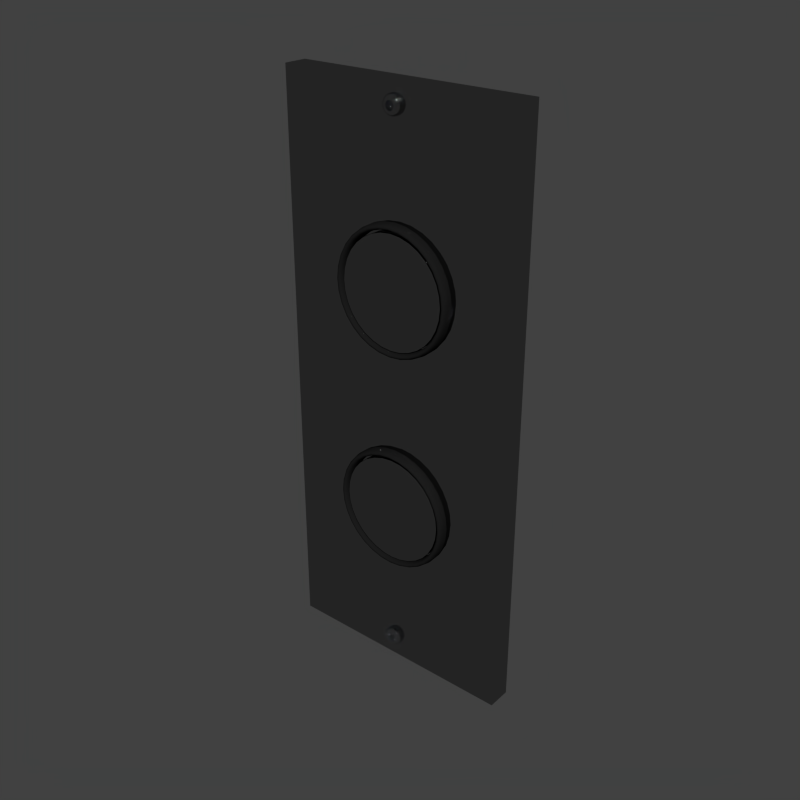 # Source: buttons.blend  (saved by Blender 3.4.6; exported with 4.5.12 LTS)
import bpy
from mathutils import Matrix  # noqa: F401  (used for matrix-valued properties, if any)

bpy.ops.wm.read_factory_settings(use_empty=True)
scene = bpy.context.scene
scene.name = 'Scene'

# ---- collections
col_collection_1 = bpy.data.collections.new('Collection 1'); scene.collection.children.link(col_collection_1)

# ---- materials (node trees are filled in below, after node groups)
mat_elevator_door = bpy.data.materials.new('elevator door')
mat_elevator_door.alpha_threshold = 0.0
mat_elevator_door.roughness = 0.5
mat_elevator_door.line_color = (0.0, 0.0, 0.0, 1.0)
mat_button_ring = bpy.data.materials.new('button ring')
mat_button_ring.alpha_threshold = 0.0
mat_button_ring.roughness = 0.5
mat_button_ring.line_color = (0.0, 0.0, 0.0, 1.0)
mat_button = bpy.data.materials.new('button')
mat_button.alpha_threshold = 0.0
mat_button.roughness = 0.5
mat_button.line_color = (0.0, 0.0, 0.0, 1.0)

# ---- material node trees
mat_elevator_door.use_nodes = True; mat_elevator_door.node_tree.nodes.clear()
_N = mat_elevator_door.node_tree.nodes; _L = mat_elevator_door.node_tree.links
n0 = _N.new('ShaderNodeOutputMaterial'); n0.name = 'Material Output'; n0.location = (300, 300)
n0.width = 120
n1 = _N.new('ShaderNodeBsdfAnisotropic'); n1.name = 'Glossy BSDF'; n1.location = (100, 300)
n1.distribution = 'BECKMANN'
n1.inputs[0].default_value = (0.3264, 0.3264, 0.3264, 1.0)
n1.inputs[1].default_value = 0.0
_L.new(n1.outputs[0], n0.inputs[0])
n0.is_active_output = True
mat_button_ring.use_nodes = True; mat_button_ring.node_tree.nodes.clear()
_N = mat_button_ring.node_tree.nodes; _L = mat_button_ring.node_tree.links
n0 = _N.new('ShaderNodeOutputMaterial'); n0.name = 'Material Output'; n0.location = (300, 300)
n0.width = 120
n1 = _N.new('ShaderNodeBsdfDiffuse'); n1.name = 'Diffuse BSDF'; n1.location = (10, 300)
n1.inputs[0].default_value = (0.01109, 0.01109, 0.01109, 1.0)
_L.new(n1.outputs[0], n0.inputs[0])
n0.is_active_output = True
mat_button.use_nodes = True; mat_button.node_tree.nodes.clear()
_N = mat_button.node_tree.nodes; _L = mat_button.node_tree.links
n0 = _N.new('ShaderNodeOutputMaterial'); n0.name = 'Material Output'; n0.location = (300, 300)
n0.width = 120
n1 = _N.new('ShaderNodeBsdfAnisotropic'); n1.name = 'Glossy BSDF'; n1.location = (100, 300)
n1.distribution = 'BECKMANN'
n1.inputs[0].default_value = (0.3108, 0.3108, 0.3108, 1.0)
n1.inputs[1].default_value = 0.0
_L.new(n1.outputs[0], n0.inputs[0])
n0.is_active_output = True

# ---- world
world_world = bpy.data.worlds.new('World'); scene.world = world_world
world_world.color = (0.05222, 0.05222, 0.05222)
world_world.use_sun_shadow = False
world_world.sun_shadow_jitter_overblur = 0.0
world_world.cycles.sampling_method = 'MANUAL'
world_world.cycles.sample_map_resolution = 256

# ---- meshes
me_plane_002 = bpy.data.meshes.new('Plane.002')
me_plane_002.from_pydata([(2.195e-05, 0.1864, -0.0001869), (-0.02133, 0.1655, -0.0001869), (-0.03017, 0.1149, -0.0001869), (-0.02133, 0.06434, -0.0001869), (2.195e-05, 0.0434, -0.0001869), (0.02137, 0.06434, -0.0001869), (0.03022, 0.1149, -0.0001869), (0.02137, 0.1655, -0.0001869), (0.05345, 0.3003, -6.101e-10), (-0.05345, 0.3003, -6.101e-10), (0.05345, 0.3003, -0.01053), (-0.05345, 0.3003, -0.01053), (0.0, 0.3003, -6.101e-10), (0.0, 0.3003, -0.01053), (-0.05345, 0.1149, -1.444e-10), (0.05345, 0.1149, -1.444e-10), (0.0, 0.1149, -0.01053), (-0.05345, 0.1149, -0.01053), (0.05345, 0.1149, -0.01053), (0.05345, 0.0, -8.429e-10), (-0.05345, 0.0, -8.429e-10), (0.0, 0.0, -0.01053), (-0.05345, 0.0, -0.01053), (0.05345, 0.0, -0.01053), (0.0, 0.0, -8.429e-10), (-0.05345, 0.3003, -0.0005447), (0.05345, 0.3003, -0.0005447), (0.0, 0.3003, -0.0005447), (0.05345, 0.1149, -0.0005447), (-0.05345, 0.1149, -0.0005447), (-0.05345, 0.0, -0.0005447), (0.05345, 0.0, -0.0005447), (-0.05345, 0.3003, -0.01017), (0.05345, 0.0, -0.01017), (-0.05345, 0.0, -0.01017), (-0.05345, 0.1149, -0.01017), (0.05345, 0.1149, -0.01017), (0.0, 0.3003, -0.01017), (0.05345, 0.3003, -0.01017), (0.03741, 0.2329, -9.345e-05), (1.098e-05, 0.2434, -9.345e-05), (-0.03739, 0.2329, -9.345e-05), (0.05345, 0.2076, -3.773e-10), (-0.05345, 0.2076, -3.773e-10), (0.05345, 0.1612, -2.608e-10), (-0.05345, 0.1612, -2.608e-10)], [(29, 45)], [(16, 18, 10, 13), (36, 38, 10, 18), (37, 32, 11, 13), (17, 16, 13, 11), (38, 37, 13, 10), (32, 35, 17, 11), (21, 23, 18, 16), (22, 21, 16, 17), (0, 40, 39, 7), (6, 15, 19, 5), (35, 34, 22, 17), (5, 19, 24, 4), (4, 24, 20, 3), (3, 20, 14, 2), (12, 40, 41, 9), (33, 36, 18, 23), (15, 44, 42, 8, 26, 28), (12, 9, 25, 27), (8, 12, 27, 26), (9, 43, 45, 14, 29, 25), (14, 20, 30, 29), (19, 15, 28, 31), (29, 30, 34, 35), (25, 29, 35, 32), (31, 28, 36, 33), (26, 27, 37, 38), (27, 25, 32, 37), (28, 26, 38, 36), (40, 12, 8, 39), (1, 41, 40, 0), (7, 44, 15, 6), (39, 42, 44, 7), (42, 39, 8), (41, 43, 9), (2, 14, 45, 1), (43, 41, 1, 45), (7, 1, 0), (5, 4, 3), (5, 3, 2, 6), (6, 2, 1, 7)])
me_plane_002.materials.append(mat_elevator_door)
me_plane_002.use_remesh_preserve_volume = False
me_plane_002.use_remesh_preserve_attributes = False
me_plane_002.use_mirror_vertex_groups = False
me_plane_002.update()
me_circle_002 = bpy.data.meshes.new('Circle.002')
me_circle_002.from_pydata([(0.0, 0.3048, 0.0), (-0.264, 0.1524, 0.0), (-0.264, -0.1524, 0.0), (2.665e-08, -0.3048, 0.0), (0.264, -0.1524, 0.0), (0.264, 0.1524, 0.0), (0.0, 0.3048, 0.1585), (-0.264, 0.1524, 0.1585), (-0.264, -0.1524, 0.1585), (2.665e-08, -0.3048, 0.1585), (0.264, -0.1524, 0.1585), (0.264, 0.1524, 0.1585), (3.056e-09, 0.211, 0.2228), (-0.1828, 0.1055, 0.2228), (-0.1828, -0.1055, 0.2228), (2.151e-08, -0.211, 0.2228), (0.1828, -0.1055, 0.2228), (0.1828, 0.1055, 0.2228), (9.216e-09, 0.1337, 0.2228), (-0.1158, 0.06686, 0.2228), (-0.1158, -0.06686, 0.2228), (2.091e-08, -0.1337, 0.2228), (0.1158, -0.06686, 0.2228), (0.1158, 0.06686, 0.2228), (9.216e-09, 0.1337, 0.07712), (-0.1158, 0.06686, 0.07712), (-0.1158, -0.06686, 0.07712), (2.091e-08, -0.1337, 0.07712), (0.1158, -0.06686, 0.07712), (0.1158, 0.06686, 0.07712), (1.363e-08, 0.08878, 0.07712), (-0.07689, 0.04439, 0.07712), (-0.07689, -0.04439, 0.07712), (2.139e-08, -0.08878, 0.07712), (0.07689, -0.04439, 0.07712), (0.07689, 0.04439, 0.07712), (1.827e-08, 0.04155, 0.07712), (-0.03598, 0.02077, 0.07712), (-0.03598, -0.02077, 0.07712), (2.19e-08, -0.04155, 0.07712), (0.03598, -0.02077, 0.07712), (0.03598, 0.02077, 0.07712), (2.094e-08, 0.01436, 0.07712), (-0.01244, 0.00718, 0.07712), (-0.01244, -0.00718, 0.07712), (2.22e-08, -0.01436, 0.07712), (0.01244, -0.00718, 0.07712), (0.01244, 0.00718, 0.07712), (2.204e-08, -9.624e-09, 0.07712), (0.1158, 0.06686, 0.07712), (9.216e-09, 0.1337, 0.07712), (-0.1158, 0.06686, 0.07712), (-0.1158, -0.06686, 0.07712), (2.091e-08, -0.1337, 0.07712), (0.1158, -0.06686, 0.07712), (0.1158, -0.06686, 0.2205), (-0.1158, -0.06686, 0.2205), (0.1158, 0.06686, 0.2205), (2.091e-08, -0.1337, 0.2205), (-0.1158, 0.06686, 0.2205), (9.216e-09, 0.1337, 0.2205)], [], [(2, 1, 7, 8), (4, 3, 9, 10), (0, 5, 11, 6), (1, 0, 6, 7), (3, 2, 8, 9), (5, 4, 10, 11), (9, 8, 14, 15), (11, 10, 16, 17), (8, 7, 13, 14), (10, 9, 15, 16), (6, 11, 17, 12), (7, 6, 12, 13), (13, 12, 18, 19), (15, 14, 20, 21), (17, 16, 22, 23), (14, 13, 19, 20), (16, 15, 21, 22), (12, 17, 23, 18), (50, 49, 29, 24), (51, 50, 24, 25), (53, 52, 26, 27), (49, 54, 28, 29), (52, 51, 25, 26), (54, 53, 27, 28), (24, 29, 35, 30), (25, 24, 30, 31), (27, 26, 32, 33), (29, 28, 34, 35), (26, 25, 31, 32), (28, 27, 33, 34), (30, 35, 41, 36), (31, 30, 36, 37), (33, 32, 38, 39), (35, 34, 40, 41), (32, 31, 37, 38), (34, 33, 39, 40), (40, 39, 45, 46), (36, 41, 47, 42), (37, 36, 42, 43), (39, 38, 44, 45), (41, 40, 46, 47), (38, 37, 43, 44), (46, 45, 48), (42, 47, 48), (43, 42, 48), (45, 44, 48), (47, 46, 48), (44, 43, 48), (60, 57, 49, 50), (59, 60, 50, 51), (58, 56, 52, 53), (57, 55, 54, 49), (56, 59, 51, 52), (55, 58, 53, 54), (20, 19, 59, 56), (19, 18, 60, 59), (21, 20, 56, 58), (22, 21, 58, 55), (23, 22, 55, 57), (18, 23, 57, 60)])
me_circle_002.polygons.foreach_set('use_smooth', [True] * 60)
me_circle_002.materials.append(mat_elevator_door)
me_circle_002.use_remesh_preserve_volume = False
me_circle_002.use_remesh_preserve_attributes = False
me_circle_002.use_mirror_vertex_groups = False
me_circle_002.update()
me_circle_001 = bpy.data.meshes.new('Circle.001')
me_circle_001.from_pydata([(0.0, 0.3048, 0.0), (-0.264, 0.1524, 0.0), (-0.264, -0.1524, 0.0), (2.665e-08, -0.3048, 0.0), (0.264, -0.1524, 0.0), (0.264, 0.1524, 0.0), (0.0, 0.3048, 0.1585), (-0.264, 0.1524, 0.1585), (-0.264, -0.1524, 0.1585), (2.665e-08, -0.3048, 0.1585), (0.264, -0.1524, 0.1585), (0.264, 0.1524, 0.1585), (3.056e-09, 0.211, 0.2228), (-0.1828, 0.1055, 0.2228), (-0.1828, -0.1055, 0.2228), (2.151e-08, -0.211, 0.2228), (0.1828, -0.1055, 0.2228), (0.1828, 0.1055, 0.2228), (9.216e-09, 0.1337, 0.2228), (-0.1158, 0.06686, 0.2228), (-0.1158, -0.06686, 0.2228), (2.091e-08, -0.1337, 0.2228), (0.1158, -0.06686, 0.2228), (0.1158, 0.06686, 0.2228), (9.216e-09, 0.1337, 0.07712), (-0.1158, 0.06686, 0.07712), (-0.1158, -0.06686, 0.07712), (2.091e-08, -0.1337, 0.07712), (0.1158, -0.06686, 0.07712), (0.1158, 0.06686, 0.07712), (1.363e-08, 0.08878, 0.07712), (-0.07689, 0.04439, 0.07712), (-0.07689, -0.04439, 0.07712), (2.139e-08, -0.08878, 0.07712), (0.07689, -0.04439, 0.07712), (0.07689, 0.04439, 0.07712), (1.827e-08, 0.04155, 0.07712), (-0.03598, 0.02077, 0.07712), (-0.03598, -0.02077, 0.07712), (2.19e-08, -0.04155, 0.07712), (0.03598, -0.02077, 0.07712), (0.03598, 0.02077, 0.07712), (2.094e-08, 0.01436, 0.07712), (-0.01244, 0.00718, 0.07712), (-0.01244, -0.00718, 0.07712), (2.22e-08, -0.01436, 0.07712), (0.01244, -0.00718, 0.07712), (0.01244, 0.00718, 0.07712), (2.204e-08, -9.624e-09, 0.07712), (0.1158, 0.06686, 0.07712), (9.216e-09, 0.1337, 0.07712), (-0.1158, 0.06686, 0.07712), (-0.1158, -0.06686, 0.07712), (2.091e-08, -0.1337, 0.07712), (0.1158, -0.06686, 0.07712), (0.1158, -0.06686, 0.2205), (-0.1158, -0.06686, 0.2205), (0.1158, 0.06686, 0.2205), (2.091e-08, -0.1337, 0.2205), (-0.1158, 0.06686, 0.2205), (9.216e-09, 0.1337, 0.2205)], [], [(2, 1, 7, 8), (4, 3, 9, 10), (0, 5, 11, 6), (1, 0, 6, 7), (3, 2, 8, 9), (5, 4, 10, 11), (9, 8, 14, 15), (11, 10, 16, 17), (8, 7, 13, 14), (10, 9, 15, 16), (6, 11, 17, 12), (7, 6, 12, 13), (13, 12, 18, 19), (15, 14, 20, 21), (17, 16, 22, 23), (14, 13, 19, 20), (16, 15, 21, 22), (12, 17, 23, 18), (50, 49, 29, 24), (51, 50, 24, 25), (53, 52, 26, 27), (49, 54, 28, 29), (52, 51, 25, 26), (54, 53, 27, 28), (24, 29, 35, 30), (25, 24, 30, 31), (27, 26, 32, 33), (29, 28, 34, 35), (26, 25, 31, 32), (28, 27, 33, 34), (30, 35, 41, 36), (31, 30, 36, 37), (33, 32, 38, 39), (35, 34, 40, 41), (32, 31, 37, 38), (34, 33, 39, 40), (40, 39, 45, 46), (36, 41, 47, 42), (37, 36, 42, 43), (39, 38, 44, 45), (41, 40, 46, 47), (38, 37, 43, 44), (46, 45, 48), (42, 47, 48), (43, 42, 48), (45, 44, 48), (47, 46, 48), (44, 43, 48), (60, 57, 49, 50), (59, 60, 50, 51), (58, 56, 52, 53), (57, 55, 54, 49), (56, 59, 51, 52), (55, 58, 53, 54), (20, 19, 59, 56), (19, 18, 60, 59), (21, 20, 56, 58), (22, 21, 58, 55), (23, 22, 55, 57), (18, 23, 57, 60)])
me_circle_001.polygons.foreach_set('use_smooth', [True] * 60)
me_circle_001.materials.append(mat_elevator_door)
me_circle_001.use_remesh_preserve_volume = False
me_circle_001.use_remesh_preserve_attributes = False
me_circle_001.use_mirror_vertex_groups = False
me_circle_001.update()
me_plane_004 = bpy.data.meshes.new('Plane.004')
me_plane_004.from_pydata([(2.195e-05, 0.1864, -0.002666), (-0.02133, 0.1655, -0.002666), (-0.03017, 0.1149, -0.002666), (-0.02133, 0.06434, -0.002666), (2.195e-05, 0.0434, -0.002666), (0.02137, 0.06434, -0.002666), (0.03022, 0.1149, -0.002666), (0.02137, 0.1655, -0.002666), (2.195e-05, 0.1864, 0.005101), (-0.02133, 0.1655, 0.005101), (-0.03017, 0.1149, 0.005101), (-0.02133, 0.06434, 0.005101), (2.195e-05, 0.0434, 0.005101), (0.02137, 0.06434, 0.005101), (0.03022, 0.1149, 0.005101), (0.02137, 0.1655, 0.005101), (2.195e-05, 0.179, 0.005101), (-0.0191, 0.1602, 0.005101), (-0.02702, 0.1149, 0.005101), (-0.0191, 0.06962, 0.005101), (2.195e-05, 0.05085, 0.005101), (0.01915, 0.06962, 0.005101), (0.02707, 0.1149, 0.005101), (0.01915, 0.1602, 0.005101), (2.195e-05, 0.179, -0.0006276), (-0.0191, 0.1602, -0.0006276), (-0.02702, 0.1149, -0.0006276), (-0.0191, 0.06962, -0.0006276), (2.195e-05, 0.05085, -0.0006276), (0.01915, 0.06962, -0.0006276), (0.02707, 0.1149, -0.0006276), (0.01915, 0.1602, -0.0006276), (2.195e-05, 0.159, -0.0006276), (-0.01314, 0.1461, -0.0006276), (-0.0186, 0.1149, -0.0006276), (-0.01314, 0.08373, -0.0006276), (2.195e-05, 0.07081, -0.0006276), (0.01319, 0.08373, -0.0006276), (0.01864, 0.1149, -0.0006276), (0.01319, 0.1461, -0.0006276), (2.195e-05, 0.1392, -0.0006276), (-0.007214, 0.1321, -0.0006276), (-0.01021, 0.1149, -0.0006276), (-0.007214, 0.09777, -0.0006276), (2.195e-05, 0.09068, -0.0006276), (0.007258, 0.09777, -0.0006276), (0.01026, 0.1149, -0.0006276), (0.007258, 0.1321, -0.0006276), (2.195e-05, 0.1237, -0.0006276), (-0.002599, 0.1211, -0.0006276), (-0.003684, 0.1149, -0.0006276), (-0.002599, 0.1087, -0.0006276), (2.195e-05, 0.1061, -0.0006276), (0.002643, 0.1087, -0.0006276), (0.003728, 0.1149, -0.0006276), (0.002643, 0.1211, -0.0006276), (2.195e-05, 0.1149, -0.0006276), (-0.02702, 0.1149, -0.0002696), (-0.0191, 0.06962, -0.0002696), (2.195e-05, 0.05085, -0.0002696), (0.01915, 0.06962, -0.0002696), (0.02707, 0.1149, -0.0002696), (0.01915, 0.1602, -0.0002696), (-0.0191, 0.1602, -0.0002696), (2.195e-05, 0.179, -0.0002696), (2.195e-05, 0.0434, -0.002123), (-0.02133, 0.06434, -0.002123), (-0.03017, 0.1149, -0.002123), (0.02137, 0.1655, -0.002123), (-0.02133, 0.1655, -0.002123), (2.195e-05, 0.1864, -0.002123), (0.03022, 0.1149, -0.002123), (0.02137, 0.06434, -0.002123)], [], [(71, 72, 13, 14), (69, 70, 8, 9), (70, 68, 15, 8), (66, 67, 10, 11), (72, 65, 12, 13), (68, 71, 14, 15), (67, 69, 9, 10), (65, 66, 11, 12), (10, 9, 17, 18), (12, 11, 19, 20), (14, 13, 21, 22), (9, 8, 16, 17), (8, 15, 23, 16), (11, 10, 18, 19), (13, 12, 20, 21), (15, 14, 22, 23), (58, 57, 26, 27), (60, 59, 28, 29), (62, 61, 30, 31), (57, 63, 25, 26), (59, 58, 27, 28), (61, 60, 29, 30), (63, 64, 24, 25), (64, 62, 31, 24), (28, 27, 35, 36), (30, 29, 37, 38), (25, 24, 32, 33), (24, 31, 39, 32), (27, 26, 34, 35), (29, 28, 36, 37), (31, 30, 38, 39), (26, 25, 33, 34), (37, 36, 44, 45), (39, 38, 46, 47), (34, 33, 41, 42), (36, 35, 43, 44), (38, 37, 45, 46), (33, 32, 40, 41), (32, 39, 47, 40), (35, 34, 42, 43), (46, 45, 53, 54), (41, 40, 48, 49), (40, 47, 55, 48), (43, 42, 50, 51), (45, 44, 52, 53), (47, 46, 54, 55), (42, 41, 49, 50), (44, 43, 51, 52), (55, 54, 56), (50, 49, 56), (52, 51, 56), (54, 53, 56), (49, 48, 56), (48, 55, 56), (51, 50, 56), (53, 52, 56), (19, 18, 57, 58), (21, 20, 59, 60), (23, 22, 61, 62), (18, 17, 63, 57), (20, 19, 58, 59), (22, 21, 60, 61), (17, 16, 64, 63), (16, 23, 62, 64), (5, 4, 65, 72), (2, 1, 69, 67), (1, 0, 70, 69), (3, 2, 67, 66), (0, 7, 68, 70), (6, 5, 72, 71), (7, 6, 71, 68), (4, 3, 66, 65)])
me_plane_004.polygons.foreach_set('use_smooth', [True] * 72)
me_plane_004.materials.append(mat_button_ring)
me_plane_004.use_remesh_preserve_volume = False
me_plane_004.use_remesh_preserve_attributes = False
me_plane_004.use_mirror_vertex_groups = False
me_plane_004.update()
me_plane_005 = bpy.data.meshes.new('Plane.005')
me_plane_005.from_pydata([(2.195e-05, 0.1777, 0.003584), (-0.01873, 0.1593, 0.003584), (-0.02649, 0.1149, 0.003584), (-0.01873, 0.07051, 0.003584), (2.195e-05, 0.05212, 0.003584), (0.01877, 0.07051, 0.003584), (0.02654, 0.1149, 0.003584), (0.01877, 0.1593, 0.003584), (2.195e-05, 0.1581, 0.003584), (-0.01288, 0.1455, 0.003584), (-0.01823, 0.1149, 0.003584), (-0.01288, 0.08434, 0.003584), (2.195e-05, 0.07168, 0.003584), (0.01293, 0.08434, 0.003584), (0.01827, 0.1149, 0.003584), (0.01293, 0.1455, 0.003584), (2.195e-05, 0.1387, 0.003584), (-0.007072, 0.1317, 0.003584), (-0.01001, 0.1149, 0.003584), (-0.007072, 0.09811, 0.003584), (2.195e-05, 0.09115, 0.003584), (0.007116, 0.09811, 0.003584), (0.01005, 0.1149, 0.003584), (0.007116, 0.1317, 0.003584), (2.195e-05, 0.1235, 0.003584), (-0.002547, 0.121, 0.003584), (-0.003611, 0.1149, 0.003584), (-0.002547, 0.1088, 0.003584), (2.195e-05, 0.1063, 0.003584), (0.002591, 0.1088, 0.003584), (0.003655, 0.1149, 0.003584), (0.002591, 0.121, 0.003584), (2.195e-05, 0.1149, 0.003584), (2.195e-05, 0.1777, -0.0004115), (-0.01873, 0.1593, -0.0004115), (-0.02649, 0.1149, -0.0004115), (-0.01873, 0.07051, -0.0004115), (2.195e-05, 0.05212, -0.0004115), (0.01877, 0.07051, -0.0004115), (0.02654, 0.1149, -0.0004115), (0.01877, 0.1593, -0.0004115), (2.195e-05, 0.1581, -0.0004115), (-0.01288, 0.1455, -0.0004115), (-0.01823, 0.1149, -0.0004115), (-0.01288, 0.08434, -0.0004115), (2.195e-05, 0.07168, -0.0004115), (0.01293, 0.08434, -0.0004115), (0.01827, 0.1149, -0.0004115), (0.01293, 0.1455, -0.0004115), (2.195e-05, 0.1387, -0.0004115), (-0.007072, 0.1317, -0.0004115), (-0.01001, 0.1149, -0.0004115), (-0.007072, 0.09811, -0.0004115), (2.195e-05, 0.09115, -0.0004115), (0.007116, 0.09811, -0.0004115), (0.01005, 0.1149, -0.0004115), (0.007116, 0.1317, -0.0004115), (2.195e-05, 0.1235, -0.0004115), (-0.002547, 0.121, -0.0004115), (-0.003611, 0.1149, -0.0004115), (-0.002547, 0.1088, -0.0004115), (2.195e-05, 0.1063, -0.0004115), (0.002591, 0.1088, -0.0004115), (0.003655, 0.1149, -0.0004115), (0.002591, 0.121, -0.0004115), (2.195e-05, 0.1149, -0.0004115), (-0.01831, 0.0715, 0.003584), (2.195e-05, 0.05351, 0.003584), (0.01835, 0.0715, 0.003584), (0.02595, 0.1149, 0.003584), (2.195e-05, 0.1763, 0.003584), (-0.01831, 0.1583, 0.003584), (0.01835, 0.1583, 0.003584), (-0.0259, 0.1149, 0.003584), (-0.02649, 0.1149, 0.003163), (0.01877, 0.1593, 0.003163), (-0.01873, 0.1593, 0.003163), (2.195e-05, 0.1777, 0.003163), (0.02654, 0.1149, 0.003163), (0.01877, 0.07051, 0.003163), (2.195e-05, 0.05212, 0.003163), (-0.01873, 0.07051, 0.003163)], [], [(67, 12, 11, 66), (69, 14, 13, 68), (71, 9, 8, 70), (70, 8, 15, 72), (66, 11, 10, 73), (68, 13, 12, 67), (72, 15, 14, 69), (73, 10, 9, 71), (13, 21, 20, 12), (15, 23, 22, 14), (10, 18, 17, 9), (12, 20, 19, 11), (14, 22, 21, 13), (9, 17, 16, 8), (8, 16, 23, 15), (11, 19, 18, 10), (22, 30, 29, 21), (17, 25, 24, 16), (16, 24, 31, 23), (19, 27, 26, 18), (21, 29, 28, 20), (23, 31, 30, 22), (18, 26, 25, 17), (20, 28, 27, 19), (31, 32, 30), (26, 32, 25), (28, 32, 27), (30, 32, 29), (25, 32, 24), (24, 32, 31), (27, 32, 26), (29, 32, 28), (37, 36, 44, 45), (39, 38, 46, 47), (34, 33, 41, 42), (33, 40, 48, 41), (36, 35, 43, 44), (38, 37, 45, 46), (40, 39, 47, 48), (35, 34, 42, 43), (46, 45, 53, 54), (48, 47, 55, 56), (43, 42, 50, 51), (45, 44, 52, 53), (47, 46, 54, 55), (42, 41, 49, 50), (41, 48, 56, 49), (44, 43, 51, 52), (55, 54, 62, 63), (50, 49, 57, 58), (49, 56, 64, 57), (52, 51, 59, 60), (54, 53, 61, 62), (56, 55, 63, 64), (51, 50, 58, 59), (53, 52, 60, 61), (64, 63, 65), (59, 58, 65), (61, 60, 65), (63, 62, 65), (58, 57, 65), (57, 64, 65), (60, 59, 65), (62, 61, 65), (80, 81, 36, 37), (78, 79, 38, 39), (76, 77, 33, 34), (77, 75, 40, 33), (81, 74, 35, 36), (79, 80, 37, 38), (75, 78, 39, 40), (74, 76, 34, 35), (4, 67, 66, 3), (6, 69, 68, 5), (1, 71, 70, 0), (0, 70, 72, 7), (3, 66, 73, 2), (5, 68, 67, 4), (7, 72, 69, 6), (2, 73, 71, 1), (6, 5, 79, 78), (4, 3, 81, 80), (3, 2, 74, 81), (0, 7, 75, 77), (2, 1, 76, 74), (7, 6, 78, 75), (5, 4, 80, 79), (1, 0, 77, 76)])
me_plane_005.polygons.foreach_set('use_smooth', [True] * 88)
me_plane_005.materials.append(mat_button)
me_plane_005.use_remesh_preserve_volume = False
me_plane_005.use_remesh_preserve_attributes = False
me_plane_005.use_mirror_vertex_groups = False
me_plane_005.update()

# ---- objects
ob_plane_002 = bpy.data.objects.new('Plane.002', me_plane_002)
ob_circle_001 = bpy.data.objects.new('Circle.001', me_circle_002)
ob_circle = bpy.data.objects.new('Circle', me_circle_001)
ob_plane_003 = bpy.data.objects.new('Plane.003', me_plane_004)
ob_plane_004 = bpy.data.objects.new('Plane.004', me_plane_005)

# ---- transforms, parenting, visibility, modifiers, constraints
ob_plane_002.location = (-1.199, -1.739, 1.09)
ob_plane_002.rotation_euler = (1.571, -0.0, 0.0)
ob_plane_002.scale = (1.0, 0.4222, 1.0)
ob_plane_002.lineart.crease_threshold = 0.0
_m = ob_plane_002.modifiers.new('Mirror', 'MIRROR')
_m.use_axis = (False, True, False)
_m.use_clip = True
ob_circle_001.parent = ob_plane_002
ob_circle_001.matrix_parent_inverse = Matrix(((1.0, -9.559e-09, 0.0, 1.16), (1.412e-07, 1.539e-07, 2.369, -2.583), (7.105e-15, -1.0, 1.192e-07, -1.756), (0.0, 0.0, 0.0, 1.0)))
ob_circle_001.location = (-1.16, -1.755, 0.9739)
ob_circle_001.rotation_euler = (1.571, -0.0, 0.0)
ob_circle_001.scale = (0.0166, 0.0166, 0.0166)
ob_circle_001.lineart.crease_threshold = 0.0
_m = ob_circle_001.modifiers.new('Subsurf', 'SUBSURF')
_m.uv_smooth = 'PRESERVE_CORNERS'
_m.quality = 2
_m.levels = 3
_m.show_only_control_edges = False
ob_circle.parent = ob_plane_002
ob_circle.matrix_parent_inverse = Matrix(((1.0, -9.559e-09, 0.0, 1.16), (1.412e-07, 1.539e-07, 2.369, -2.583), (7.105e-15, -1.0, 1.192e-07, -1.756), (0.0, 0.0, 0.0, 1.0)))
ob_circle.location = (-1.16, -1.755, 1.209)
ob_circle.rotation_euler = (1.571, -0.0, 0.0)
ob_circle.scale = (0.0166, 0.0166, 0.0166)
ob_circle.lineart.crease_threshold = 0.0
_m = ob_circle.modifiers.new('Subsurf', 'SUBSURF')
_m.uv_smooth = 'PRESERVE_CORNERS'
_m.quality = 2
_m.levels = 3
_m.show_only_control_edges = False
ob_plane_003.parent = ob_plane_002
ob_plane_003.matrix_parent_inverse = Matrix(((1.0, -9.559e-09, 0.0, 1.16), (1.412e-07, 1.539e-07, 2.369, -2.583), (7.105e-15, -1.0, 1.192e-07, -1.756), (0.0, 0.0, 0.0, 1.0)))
ob_plane_003.location = (-1.16, -1.755, 1.09)
ob_plane_003.rotation_euler = (1.571, -0.0, 0.0)
ob_plane_003.scale = (1.0, 0.4222, 1.0)
ob_plane_003.lineart.crease_threshold = 0.0
_m = ob_plane_003.modifiers.new('Mirror', 'MIRROR')
_m.use_axis = (False, True, False)
_m.use_clip = True
_m = ob_plane_003.modifiers.new('Subsurf', 'SUBSURF')
_m.uv_smooth = 'PRESERVE_CORNERS'
_m.quality = 2
_m.levels = 4
_m.show_only_control_edges = False
ob_plane_004.parent = ob_plane_003
ob_plane_004.matrix_parent_inverse = Matrix(((1.0, -9.559e-09, 0.0, 1.16), (2.951e-07, 1.539e-07, 2.369, -2.583), (1.046e-07, -1.0, 1.192e-07, -1.755), (0.0, 0.0, 0.0, 1.0)))
ob_plane_004.location = (-1.16, -1.755, 1.09)
ob_plane_004.rotation_euler = (1.571, -0.0, 0.0)
ob_plane_004.scale = (1.0, 0.4222, 1.0)
ob_plane_004.lineart.crease_threshold = 0.0
_m = ob_plane_004.modifiers.new('Mirror', 'MIRROR')
_m.use_axis = (False, True, False)
_m.use_clip = True
_m = ob_plane_004.modifiers.new('Subsurf', 'SUBSURF')
_m.uv_smooth = 'PRESERVE_CORNERS'
_m.quality = 2
_m.levels = 4
_m.show_only_control_edges = False

# ---- collection membership
col_collection_1.objects.link(ob_plane_002)
col_collection_1.objects.link(ob_circle_001)
col_collection_1.objects.link(ob_circle)
col_collection_1.objects.link(ob_plane_003)
col_collection_1.objects.link(ob_plane_004)

# ---- scene / render settings (as saved in the file)
scene.frame_start = 1; scene.frame_end = 250; scene.frame_set(1)
scene.render.engine = 'CYCLES'
scene.render.image_settings.color_mode = 'RGB'
scene.render.image_settings.compression = 90
scene.render.resolution_x = 1024
scene.render.resolution_y = 1024
scene.render.pixel_aspect_x = 4.0
scene.render.pixel_aspect_y = 3.0
scene.render.fps_base = 1.001
scene.render.dither_intensity = 0.0
scene.render.bake_margin = 2
scene.render.bake_bias = 0.0
scene.cycles.use_denoising = False
scene.cycles.samples = 450
scene.cycles.sampling_pattern = 'TABULATED_SOBOL'
scene.cycles.light_sampling_threshold = 0.0
scene.cycles.use_adaptive_sampling = False
scene.cycles.use_light_tree = False
scene.cycles.blur_glossy = 0.0
scene.cycles.volume_bounces = 1
scene.cycles.pixel_filter_type = 'GAUSSIAN'
scene.cycles.sample_clamp_indirect = 0.0
scene.view_settings.view_transform = 'Standard'
bpy.context.view_layer.update()

# ---- added for rendering (the .blend has no active camera and no usable light): camera, sun
cam_auto = bpy.data.cameras.new('AutoCamera')
cam_auto.lens = 50.0
cam_auto.sensor_width = 36.0
cam_auto.clip_end = 1000.0
ob_auto_camera = bpy.data.objects.new('AutoCamera', cam_auto)
scene.collection.objects.link(ob_auto_camera)
ob_auto_camera.location = (-0.94407, -2.04167, 1.29434)
ob_auto_camera.rotation_euler = (1.09748, -7.21219e-08, 0.694738)
scene.camera = ob_auto_camera
light_auto_sun = bpy.data.lights.new('AutoSun', 'SUN')
light_auto_sun.energy = 3.0
light_auto_sun.angle = 0.0523599
ob_auto_sun = bpy.data.objects.new('AutoSun', light_auto_sun)
scene.collection.objects.link(ob_auto_sun)
ob_auto_sun.rotation_euler = (0.872665, 0.174533, 0.523599)
bpy.context.view_layer.update()
